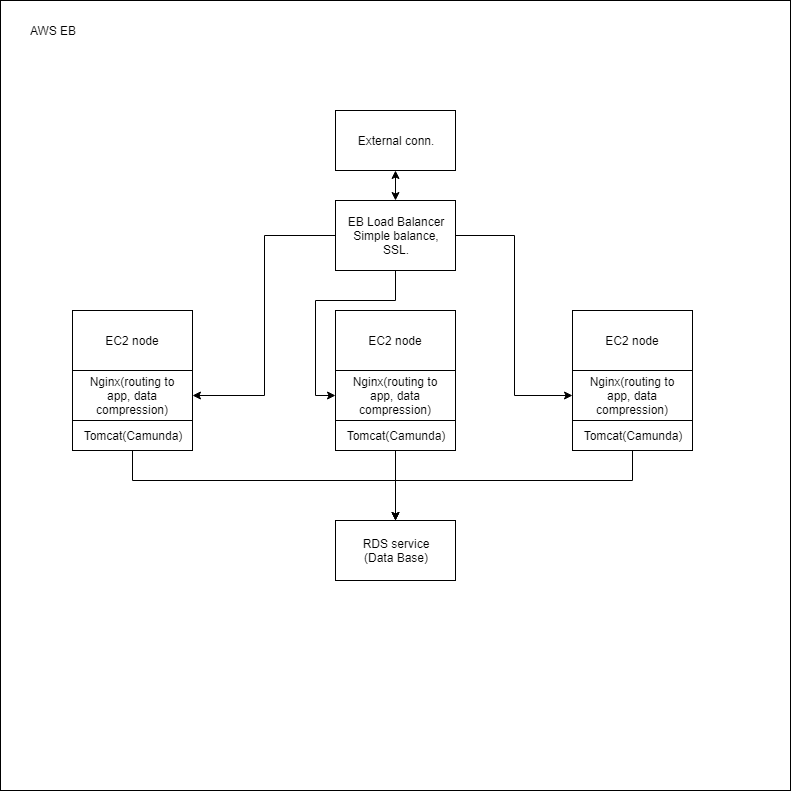

The diagram above was exported from draw.io. Its source (the exported page's mxGraphModel, read from the mxfile embedded in the PNG):
<mxGraphModel dx="786" dy="722" grid="1" gridSize="10" guides="1" tooltips="1" connect="1" arrows="1" fold="1" page="1" pageScale="1" pageWidth="827" pageHeight="1169" math="0" shadow="0">
  <root>
    <mxCell id="0" />
    <mxCell id="1" parent="0" />
    <mxCell id="cyuKle3lxuUWg7rD62ZN-1" value="" style="whiteSpace=wrap;html=1;aspect=fixed;" vertex="1" parent="1">
      <mxGeometry x="18" y="20" width="790" height="790" as="geometry" />
    </mxCell>
    <mxCell id="cyuKle3lxuUWg7rD62ZN-4" value="AWS EB&lt;br&gt;" style="text;html=1;strokeColor=none;fillColor=none;align=center;verticalAlign=middle;whiteSpace=wrap;rounded=0;" vertex="1" parent="1">
      <mxGeometry x="40" y="30" width="60" height="40" as="geometry" />
    </mxCell>
    <mxCell id="cyuKle3lxuUWg7rD62ZN-90" style="edgeStyle=orthogonalEdgeStyle;rounded=0;orthogonalLoop=1;jettySize=auto;html=1;entryX=0;entryY=0.5;entryDx=0;entryDy=0;" edge="1" parent="1" source="cyuKle3lxuUWg7rD62ZN-64" target="cyuKle3lxuUWg7rD62ZN-75">
      <mxGeometry relative="1" as="geometry">
        <Array as="points">
          <mxPoint x="413" y="320" />
          <mxPoint x="333" y="320" />
          <mxPoint x="333" y="415" />
        </Array>
      </mxGeometry>
    </mxCell>
    <mxCell id="cyuKle3lxuUWg7rD62ZN-91" style="edgeStyle=orthogonalEdgeStyle;rounded=0;orthogonalLoop=1;jettySize=auto;html=1;entryX=1;entryY=0.5;entryDx=0;entryDy=0;" edge="1" parent="1" source="cyuKle3lxuUWg7rD62ZN-64" target="cyuKle3lxuUWg7rD62ZN-73">
      <mxGeometry relative="1" as="geometry" />
    </mxCell>
    <mxCell id="cyuKle3lxuUWg7rD62ZN-92" style="edgeStyle=orthogonalEdgeStyle;rounded=0;orthogonalLoop=1;jettySize=auto;html=1;entryX=0;entryY=0.5;entryDx=0;entryDy=0;" edge="1" parent="1" source="cyuKle3lxuUWg7rD62ZN-64" target="cyuKle3lxuUWg7rD62ZN-77">
      <mxGeometry relative="1" as="geometry" />
    </mxCell>
    <mxCell id="cyuKle3lxuUWg7rD62ZN-64" value="EB Load Balancer&lt;br&gt;Simple balance,&lt;br&gt;SSL.&lt;br&gt;" style="rounded=0;whiteSpace=wrap;html=1;" vertex="1" parent="1">
      <mxGeometry x="353" y="220" width="120" height="70" as="geometry" />
    </mxCell>
    <mxCell id="cyuKle3lxuUWg7rD62ZN-65" value="EC2 node" style="rounded=0;whiteSpace=wrap;html=1;" vertex="1" parent="1">
      <mxGeometry x="90" y="330" width="120" height="60" as="geometry" />
    </mxCell>
    <mxCell id="cyuKle3lxuUWg7rD62ZN-66" value="EC2 node" style="rounded=0;whiteSpace=wrap;html=1;" vertex="1" parent="1">
      <mxGeometry x="353" y="330" width="120" height="60" as="geometry" />
    </mxCell>
    <mxCell id="cyuKle3lxuUWg7rD62ZN-67" value="EC2 node" style="rounded=0;whiteSpace=wrap;html=1;" vertex="1" parent="1">
      <mxGeometry x="590" y="330" width="120" height="60" as="geometry" />
    </mxCell>
    <mxCell id="cyuKle3lxuUWg7rD62ZN-71" value="External conn." style="rounded=0;whiteSpace=wrap;html=1;" vertex="1" parent="1">
      <mxGeometry x="353" y="130" width="120" height="60" as="geometry" />
    </mxCell>
    <mxCell id="cyuKle3lxuUWg7rD62ZN-72" value="" style="endArrow=classic;startArrow=classic;html=1;entryX=0.5;entryY=1;entryDx=0;entryDy=0;exitX=0.5;exitY=0;exitDx=0;exitDy=0;" edge="1" parent="1" source="cyuKle3lxuUWg7rD62ZN-64" target="cyuKle3lxuUWg7rD62ZN-71">
      <mxGeometry width="50" height="50" relative="1" as="geometry">
        <mxPoint x="180" y="260" as="sourcePoint" />
        <mxPoint x="230" y="210" as="targetPoint" />
      </mxGeometry>
    </mxCell>
    <mxCell id="cyuKle3lxuUWg7rD62ZN-73" value="Nginx(&lt;span&gt;routing to app,&amp;nbsp;&lt;/span&gt;&lt;span&gt;data compression)&lt;/span&gt;" style="rounded=0;whiteSpace=wrap;html=1;" vertex="1" parent="1">
      <mxGeometry x="90" y="390" width="120" height="50" as="geometry" />
    </mxCell>
    <mxCell id="cyuKle3lxuUWg7rD62ZN-95" style="edgeStyle=orthogonalEdgeStyle;rounded=0;orthogonalLoop=1;jettySize=auto;html=1;entryX=0.5;entryY=0;entryDx=0;entryDy=0;" edge="1" parent="1" source="cyuKle3lxuUWg7rD62ZN-74" target="cyuKle3lxuUWg7rD62ZN-81">
      <mxGeometry relative="1" as="geometry">
        <Array as="points">
          <mxPoint x="150" y="500" />
          <mxPoint x="413" y="500" />
        </Array>
      </mxGeometry>
    </mxCell>
    <mxCell id="cyuKle3lxuUWg7rD62ZN-74" value="Tomcat(Camunda)" style="rounded=0;whiteSpace=wrap;html=1;" vertex="1" parent="1">
      <mxGeometry x="90" y="440" width="120" height="30" as="geometry" />
    </mxCell>
    <mxCell id="cyuKle3lxuUWg7rD62ZN-75" value="Nginx(routing to app,&amp;nbsp;data compression)" style="rounded=0;whiteSpace=wrap;html=1;" vertex="1" parent="1">
      <mxGeometry x="353" y="390" width="120" height="50" as="geometry" />
    </mxCell>
    <mxCell id="cyuKle3lxuUWg7rD62ZN-94" style="edgeStyle=orthogonalEdgeStyle;rounded=0;orthogonalLoop=1;jettySize=auto;html=1;entryX=0.5;entryY=0;entryDx=0;entryDy=0;" edge="1" parent="1" source="cyuKle3lxuUWg7rD62ZN-76" target="cyuKle3lxuUWg7rD62ZN-81">
      <mxGeometry relative="1" as="geometry" />
    </mxCell>
    <mxCell id="cyuKle3lxuUWg7rD62ZN-76" value="Tomcat(Camunda)" style="rounded=0;whiteSpace=wrap;html=1;" vertex="1" parent="1">
      <mxGeometry x="353" y="440" width="120" height="30" as="geometry" />
    </mxCell>
    <mxCell id="cyuKle3lxuUWg7rD62ZN-77" value="Nginx(routing to app,&amp;nbsp;data compression)" style="rounded=0;whiteSpace=wrap;html=1;" vertex="1" parent="1">
      <mxGeometry x="590" y="390" width="120" height="50" as="geometry" />
    </mxCell>
    <mxCell id="cyuKle3lxuUWg7rD62ZN-96" style="edgeStyle=orthogonalEdgeStyle;rounded=0;orthogonalLoop=1;jettySize=auto;html=1;entryX=0.5;entryY=0;entryDx=0;entryDy=0;" edge="1" parent="1" source="cyuKle3lxuUWg7rD62ZN-78" target="cyuKle3lxuUWg7rD62ZN-81">
      <mxGeometry relative="1" as="geometry">
        <Array as="points">
          <mxPoint x="650" y="500" />
          <mxPoint x="413" y="500" />
        </Array>
      </mxGeometry>
    </mxCell>
    <mxCell id="cyuKle3lxuUWg7rD62ZN-78" value="Tomcat(Camunda)" style="rounded=0;whiteSpace=wrap;html=1;" vertex="1" parent="1">
      <mxGeometry x="590" y="440" width="120" height="30" as="geometry" />
    </mxCell>
    <mxCell id="cyuKle3lxuUWg7rD62ZN-79" style="edgeStyle=orthogonalEdgeStyle;rounded=0;orthogonalLoop=1;jettySize=auto;html=1;exitX=0.5;exitY=1;exitDx=0;exitDy=0;" edge="1" parent="1" source="cyuKle3lxuUWg7rD62ZN-73" target="cyuKle3lxuUWg7rD62ZN-73">
      <mxGeometry relative="1" as="geometry" />
    </mxCell>
    <mxCell id="cyuKle3lxuUWg7rD62ZN-81" value="RDS service&lt;br&gt;(Data Base)&lt;br&gt;" style="rounded=0;whiteSpace=wrap;html=1;" vertex="1" parent="1">
      <mxGeometry x="353" y="540" width="120" height="60" as="geometry" />
    </mxCell>
  </root>
</mxGraphModel>